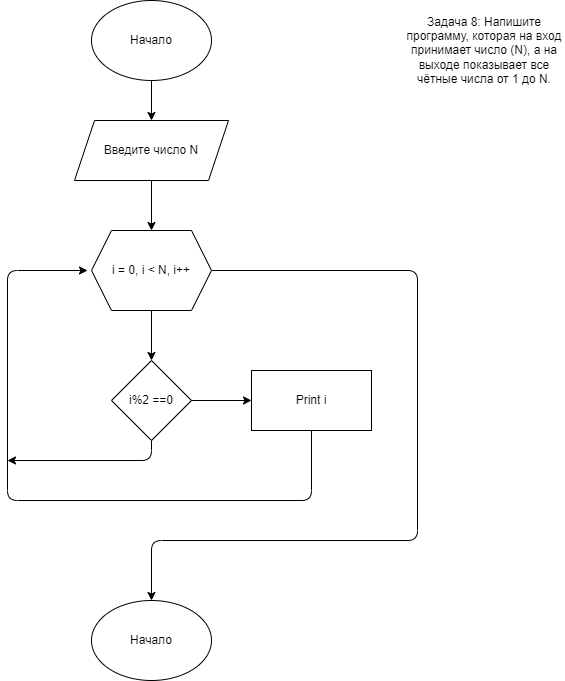

The diagram above was exported from draw.io. Its source (the exported page's mxGraphModel, read from the mxfile embedded in the PNG):
<mxGraphModel dx="1997" dy="798" grid="1" gridSize="10" guides="1" tooltips="1" connect="1" arrows="1" fold="1" page="1" pageScale="1" pageWidth="827" pageHeight="1169" math="0" shadow="0">
  <root>
    <mxCell id="0" />
    <mxCell id="1" parent="0" />
    <mxCell id="2" value="Задача 8: Напишите программу, которая на вход принимает число (N), а на выходе показывает все чётные числа от 1 до N." style="text;strokeColor=none;align=center;fillColor=none;html=1;verticalAlign=middle;whiteSpace=wrap;rounded=0;" vertex="1" parent="1">
      <mxGeometry x="667" width="160" height="100" as="geometry" />
    </mxCell>
    <mxCell id="5" value="" style="edgeStyle=none;html=1;" edge="1" parent="1" source="3" target="4">
      <mxGeometry relative="1" as="geometry" />
    </mxCell>
    <mxCell id="3" value="Начало" style="ellipse;whiteSpace=wrap;html=1;" vertex="1" parent="1">
      <mxGeometry x="354" width="120" height="80" as="geometry" />
    </mxCell>
    <mxCell id="7" value="" style="edgeStyle=none;html=1;" edge="1" parent="1" source="4" target="6">
      <mxGeometry relative="1" as="geometry" />
    </mxCell>
    <mxCell id="4" value="Введите число N" style="shape=parallelogram;perimeter=parallelogramPerimeter;whiteSpace=wrap;html=1;fixedSize=1;" vertex="1" parent="1">
      <mxGeometry x="337" y="120" width="154" height="60" as="geometry" />
    </mxCell>
    <mxCell id="9" value="" style="edgeStyle=none;html=1;" edge="1" parent="1" source="6" target="8">
      <mxGeometry relative="1" as="geometry" />
    </mxCell>
    <mxCell id="17" style="edgeStyle=none;html=1;exitX=1;exitY=0.5;exitDx=0;exitDy=0;entryX=0.5;entryY=0;entryDx=0;entryDy=0;" edge="1" parent="1" source="6" target="16">
      <mxGeometry relative="1" as="geometry">
        <Array as="points">
          <mxPoint x="680" y="270" />
          <mxPoint x="680" y="540" />
          <mxPoint x="414" y="540" />
        </Array>
      </mxGeometry>
    </mxCell>
    <mxCell id="6" value="i = 0, i &amp;lt; N, i++" style="shape=hexagon;perimeter=hexagonPerimeter2;whiteSpace=wrap;html=1;fixedSize=1;" vertex="1" parent="1">
      <mxGeometry x="354" y="230" width="120" height="80" as="geometry" />
    </mxCell>
    <mxCell id="11" value="" style="edgeStyle=none;html=1;" edge="1" parent="1" source="8" target="10">
      <mxGeometry relative="1" as="geometry" />
    </mxCell>
    <mxCell id="15" style="edgeStyle=none;html=1;exitX=0.5;exitY=1;exitDx=0;exitDy=0;" edge="1" parent="1" source="8">
      <mxGeometry relative="1" as="geometry">
        <mxPoint x="270" y="460" as="targetPoint" />
        <Array as="points">
          <mxPoint x="414" y="460" />
        </Array>
      </mxGeometry>
    </mxCell>
    <mxCell id="8" value="i%2 ==0" style="rhombus;whiteSpace=wrap;html=1;" vertex="1" parent="1">
      <mxGeometry x="374" y="360" width="80" height="80" as="geometry" />
    </mxCell>
    <mxCell id="12" style="edgeStyle=none;html=1;exitX=0.5;exitY=1;exitDx=0;exitDy=0;" edge="1" parent="1" source="10">
      <mxGeometry relative="1" as="geometry">
        <mxPoint x="350" y="270" as="targetPoint" />
        <Array as="points">
          <mxPoint x="574" y="500" />
          <mxPoint x="270" y="500" />
          <mxPoint x="270" y="270" />
        </Array>
      </mxGeometry>
    </mxCell>
    <mxCell id="10" value="Print i" style="whiteSpace=wrap;html=1;" vertex="1" parent="1">
      <mxGeometry x="514" y="370" width="120" height="60" as="geometry" />
    </mxCell>
    <mxCell id="16" value="Начало" style="ellipse;whiteSpace=wrap;html=1;" vertex="1" parent="1">
      <mxGeometry x="354" y="600" width="120" height="80" as="geometry" />
    </mxCell>
  </root>
</mxGraphModel>